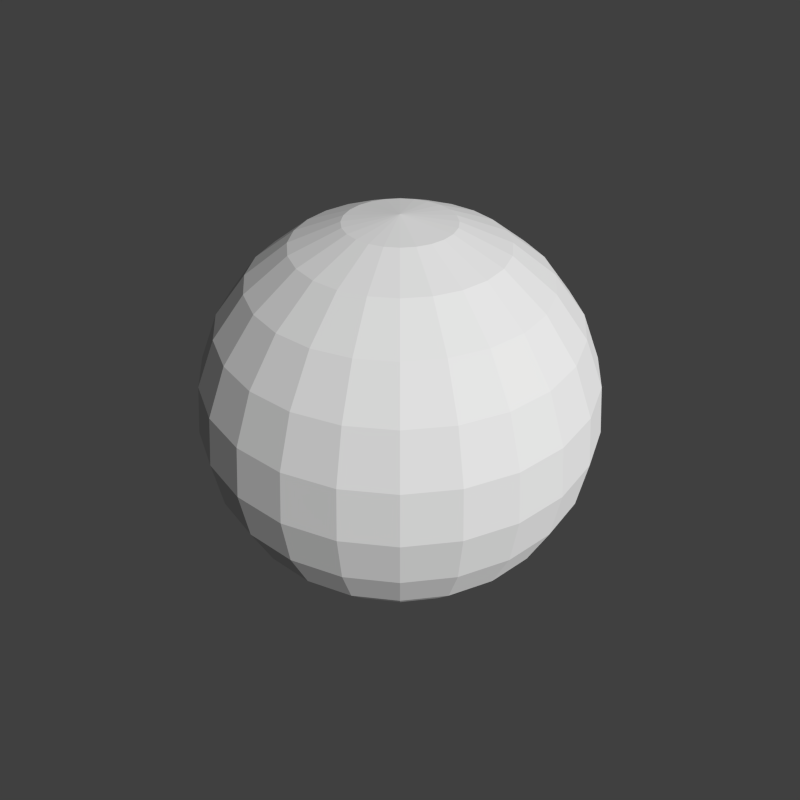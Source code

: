 # Source: sphere.blend  (saved by Blender 2.55.0; exported with 4.5.12 LTS)
import bpy
from mathutils import Matrix  # noqa: F401  (used for matrix-valued properties, if any)

bpy.ops.wm.read_factory_settings(use_empty=True)
scene = bpy.context.scene
scene.name = 'Scene'

# ---- collections
col_collection_1 = bpy.data.collections.new('Collection 1'); scene.collection.children.link(col_collection_1)

# ---- world
world_world = bpy.data.worlds.new('World'); scene.world = world_world
world_world.color = (0.05088, 0.05088, 0.05088)
world_world.use_sun_shadow = False
world_world.sun_shadow_jitter_overblur = 0.0
world_world.cycles.sampling_method = 'MANUAL'
world_world.cycles.sample_map_resolution = 256

# ---- cameras
cam_camera_001 = bpy.data.cameras.new('Camera.001')
cam_camera_001.clip_end = 100.0
cam_camera_001.lens = 35.0
cam_camera_001.dof.focus_distance = 0.0
cam_camera_001.dof.aperture_fstop = 128.0

# ---- meshes
me_sphere = bpy.data.meshes.new('Sphere')
me_sphere.from_pydata([(0.0, 0.0, 1.0), (0.2588, 0.0, 0.9659), (0.5, 0.0, 0.866), (0.7071, 0.0, 0.7071), (0.866, 0.0, 0.5), (0.9659, 0.0, 0.2588), (1.0, 0.0, 7.55e-08), (0.9659, 0.0, -0.2588), (0.866, 0.0, -0.5), (0.7071, 0.0, -0.7071), (0.5, 0.0, -0.866), (0.2588, 0.0, -0.9659), (0.25, 0.06699, -0.9659), (0.483, 0.1294, -0.866), (0.683, 0.183, -0.7071), (0.8365, 0.2241, -0.5), (0.933, 0.25, -0.2588), (0.9659, 0.2588, 5.96e-08), (0.933, 0.25, 0.2588), (0.8365, 0.2241, 0.5), (0.683, 0.183, 0.7071), (0.483, 0.1294, 0.866), (0.25, 0.06699, 0.9659), (0.2241, 0.1294, 0.9659), (0.433, 0.25, 0.866), (0.6124, 0.3536, 0.7071), (0.75, 0.433, 0.5), (0.8365, 0.483, 0.2588), (0.866, 0.5, 5.96e-08), (0.8365, 0.483, -0.2588), (0.75, 0.433, -0.5), (0.6124, 0.3536, -0.7071), (0.433, 0.25, -0.866), (0.2241, 0.1294, -0.9659), (0.183, 0.183, -0.9659), (0.3536, 0.3536, -0.866), (0.5, 0.5, -0.7071), (0.6124, 0.6124, -0.5), (0.683, 0.683, -0.2588), (0.7071, 0.7071, 5.96e-08), (0.683, 0.683, 0.2588), (0.6124, 0.6124, 0.5), (0.5, 0.5, 0.7071), (0.3536, 0.3536, 0.866), (0.183, 0.183, 0.9659), (0.1294, 0.2241, 0.9659), (0.25, 0.433, 0.866), (0.3536, 0.6124, 0.7071), (0.433, 0.75, 0.5), (0.483, 0.8365, 0.2588), (0.5, 0.866, 5.96e-08), (0.483, 0.8365, -0.2588), (0.433, 0.75, -0.5), (0.3536, 0.6124, -0.7071), (0.25, 0.433, -0.866), (0.1294, 0.2241, -0.9659), (0.06699, 0.25, -0.9659), (0.1294, 0.483, -0.866), (0.183, 0.683, -0.7071), (0.2241, 0.8365, -0.5), (0.25, 0.933, -0.2588), (0.2588, 0.9659, 5.96e-08), (0.25, 0.933, 0.2588), (0.2241, 0.8365, 0.5), (0.183, 0.683, 0.7071), (0.1294, 0.483, 0.866), (0.06699, 0.25, 0.9659), (-2.98e-08, 0.2588, 0.9659), (-1.341e-07, 0.5, 0.866), (-1.192e-07, 0.7071, 0.7071), (-1.788e-07, 0.866, 0.5), (-1.937e-07, 0.9659, 0.2588), (-2.682e-07, 1.0, 5.96e-08), (-1.341e-07, 0.9659, -0.2588), (-1.788e-07, 0.866, -0.5), (-1.49e-07, 0.7071, -0.7071), (-8.941e-08, 0.5, -0.866), (-4.47e-08, 0.2588, -0.9659), (-0.06699, 0.25, -0.9659), (-0.1294, 0.483, -0.866), (-0.183, 0.683, -0.7071), (-0.2241, 0.8365, -0.5), (-0.25, 0.933, -0.2588), (-0.2588, 0.9659, 5.96e-08), (-0.25, 0.933, 0.2588), (-0.2241, 0.8365, 0.5), (-0.183, 0.683, 0.7071), (-0.1294, 0.483, 0.866), (-0.06699, 0.25, 0.9659), (-0.1294, 0.2241, 0.9659), (-0.25, 0.433, 0.866), (-0.3536, 0.6124, 0.7071), (-0.433, 0.75, 0.5), (-0.483, 0.8365, 0.2588), (-0.5, 0.866, 5.96e-08), (-0.483, 0.8365, -0.2588), (-0.433, 0.75, -0.5), (-0.3536, 0.6124, -0.7071), (-0.25, 0.433, -0.866), (-0.1294, 0.2241, -0.9659), (-0.183, 0.183, -0.9659), (-0.3536, 0.3536, -0.866), (-0.5, 0.5, -0.7071), (-0.6124, 0.6124, -0.5), (-0.683, 0.683, -0.2588), (-0.7071, 0.7071, 5.96e-08), (-0.683, 0.683, 0.2588), (-0.6124, 0.6124, 0.5), (-0.5, 0.5, 0.7071), (-0.3536, 0.3536, 0.866), (-0.183, 0.183, 0.9659), (-0.2241, 0.1294, 0.9659), (-0.433, 0.25, 0.866), (-0.6124, 0.3536, 0.7071), (-0.75, 0.433, 0.5), (-0.8365, 0.483, 0.2588), (-0.866, 0.5, 5.96e-08), (-0.8365, 0.483, -0.2588), (-0.75, 0.433, -0.5), (-0.6124, 0.3536, -0.7071), (-0.433, 0.25, -0.866), (-0.2241, 0.1294, -0.9659), (-0.25, 0.06699, -0.9659), (-0.483, 0.1294, -0.866), (-0.683, 0.183, -0.7071), (-0.8365, 0.2241, -0.5), (-0.933, 0.25, -0.2588), (-0.9659, 0.2588, 5.96e-08), (-0.933, 0.25, 0.2588), (-0.8365, 0.2241, 0.5), (-0.683, 0.183, 0.7071), (-0.483, 0.1294, 0.866), (-0.25, 0.06699, 0.9659), (-0.2588, -5.96e-08, 0.9659), (-0.5, -2.31e-07, 0.866), (-0.7071, -2.533e-07, 0.7071), (-0.866, -3.427e-07, 0.5), (-0.9659, -3.427e-07, 0.2588), (-1.0, -4.619e-07, 5.96e-08), (-0.9659, -3.129e-07, -0.2588), (-0.866, -3.427e-07, -0.5), (-0.7071, -2.831e-07, -0.7071), (-0.5, -1.788e-07, -0.866), (-0.2588, -8.941e-08, -0.9659), (-0.25, -0.06699, -0.9659), (-0.483, -0.1294, -0.866), (-0.683, -0.183, -0.7071), (-0.8365, -0.2241, -0.5), (-0.933, -0.25, -0.2588), (-0.9659, -0.2588, 5.96e-08), (-0.933, -0.25, 0.2588), (-0.8365, -0.2241, 0.5), (-0.683, -0.183, 0.7071), (-0.483, -0.1294, 0.866), (-0.25, -0.06699, 0.9659), (-0.2241, -0.1294, 0.9659), (-0.433, -0.25, 0.866), (-0.6124, -0.3536, 0.7071), (-0.75, -0.433, 0.5), (-0.8365, -0.483, 0.2588), (-0.866, -0.5, 5.96e-08), (-0.8365, -0.483, -0.2588), (-0.75, -0.433, -0.5), (-0.6124, -0.3536, -0.7071), (-0.433, -0.25, -0.866), (-0.2241, -0.1294, -0.9659), (-2.754e-07, -2.754e-07, -1.0), (-0.183, -0.183, -0.9659), (-0.3536, -0.3536, -0.866), (-0.5, -0.5, -0.7071), (-0.6124, -0.6124, -0.5), (-0.683, -0.683, -0.2588), (-0.7071, -0.7071, 5.96e-08), (-0.683, -0.683, 0.2588), (-0.6124, -0.6124, 0.5), (-0.5, -0.5, 0.7071), (-0.3536, -0.3536, 0.866), (-0.183, -0.183, 0.9659), (-0.1294, -0.2241, 0.9659), (-0.25, -0.433, 0.866), (-0.3536, -0.6124, 0.7071), (-0.433, -0.75, 0.5), (-0.483, -0.8365, 0.2588), (-0.5, -0.866, 5.96e-08), (-0.483, -0.8365, -0.2588), (-0.433, -0.75, -0.5), (-0.3536, -0.6124, -0.7071), (-0.25, -0.433, -0.866), (-0.1294, -0.2241, -0.9659), (-0.06699, -0.25, -0.9659), (-0.1294, -0.483, -0.866), (-0.183, -0.683, -0.7071), (-0.2241, -0.8365, -0.5), (-0.25, -0.933, -0.2588), (-0.2588, -0.9659, 5.96e-08), (-0.25, -0.933, 0.2588), (-0.2241, -0.8365, 0.5), (-0.183, -0.683, 0.7071), (-0.1294, -0.483, 0.866), (-0.06699, -0.25, 0.9659), (7.451e-08, -0.2588, 0.9659), (2.906e-07, -0.5, 0.866), (3.874e-07, -0.7071, 0.7071), (4.917e-07, -0.866, 0.5), (5.066e-07, -0.9659, 0.2588), (5.811e-07, -1.0, 5.96e-08), (4.768e-07, -0.9659, -0.2588), (4.917e-07, -0.866, -0.5), (4.619e-07, -0.7071, -0.7071), (2.906e-07, -0.5, -0.866), (1.416e-07, -0.2588, -0.9659), (0.06699, -0.25, -0.9659), (0.1294, -0.483, -0.866), (0.183, -0.683, -0.7071), (0.2241, -0.8365, -0.5), (0.25, -0.933, -0.2588), (0.2588, -0.9659, 5.96e-08), (0.25, -0.933, 0.2588), (0.2241, -0.8365, 0.5), (0.183, -0.683, 0.7071), (0.1294, -0.483, 0.866), (0.06699, -0.25, 0.9659), (0.1294, -0.2241, 0.9659), (0.25, -0.433, 0.866), (0.3536, -0.6124, 0.7071), (0.433, -0.75, 0.5), (0.483, -0.8365, 0.2588), (0.5, -0.866, 5.96e-08), (0.483, -0.8365, -0.2588), (0.433, -0.75, -0.5), (0.3536, -0.6124, -0.7071), (0.25, -0.433, -0.866), (0.1294, -0.2241, -0.9659), (0.183, -0.183, -0.9659), (0.3536, -0.3536, -0.866), (0.5, -0.5, -0.7071), (0.6124, -0.6124, -0.5), (0.683, -0.683, -0.2588), (0.7071, -0.7071, 5.96e-08), (0.683, -0.683, 0.2588), (0.6124, -0.6124, 0.5), (0.5, -0.5, 0.7071), (0.3536, -0.3536, 0.866), (0.183, -0.183, 0.9659), (0.2241, -0.1294, 0.9659), (0.433, -0.25, 0.866), (0.6124, -0.3536, 0.7071), (0.75, -0.433, 0.5), (0.8365, -0.483, 0.2588), (0.866, -0.5, 5.96e-08), (0.8365, -0.483, -0.2588), (0.75, -0.433, -0.5), (0.6124, -0.3536, -0.7071), (0.433, -0.25, -0.866), (0.2241, -0.1294, -0.9659), (0.25, -0.06699, -0.9659), (0.483, -0.1294, -0.866), (0.683, -0.183, -0.7071), (0.8365, -0.2241, -0.5), (0.933, -0.25, -0.2588), (0.9659, -0.2588, 5.96e-08), (0.933, -0.25, 0.2588), (0.8365, -0.2241, 0.5), (0.683, -0.183, 0.7071), (0.483, -0.1294, 0.866), (0.25, -0.06699, 0.9659)], [], [(166, 12, 11), (11, 12, 13, 10), (10, 13, 14, 9), (9, 14, 15, 8), (8, 15, 16, 7), (7, 16, 17, 6), (6, 17, 18, 5), (5, 18, 19, 4), (4, 19, 20, 3), (3, 20, 21, 2), (2, 21, 22, 1), (22, 0, 1), (23, 0, 22), (21, 24, 23, 22), (20, 25, 24, 21), (19, 26, 25, 20), (18, 27, 26, 19), (17, 28, 27, 18), (16, 29, 28, 17), (15, 30, 29, 16), (14, 31, 30, 15), (13, 32, 31, 14), (12, 33, 32, 13), (166, 33, 12), (166, 34, 33), (33, 34, 35, 32), (32, 35, 36, 31), (31, 36, 37, 30), (30, 37, 38, 29), (29, 38, 39, 28), (28, 39, 40, 27), (27, 40, 41, 26), (26, 41, 42, 25), (25, 42, 43, 24), (24, 43, 44, 23), (44, 0, 23), (45, 0, 44), (43, 46, 45, 44), (42, 47, 46, 43), (41, 48, 47, 42), (40, 49, 48, 41), (39, 50, 49, 40), (38, 51, 50, 39), (37, 52, 51, 38), (36, 53, 52, 37), (35, 54, 53, 36), (34, 55, 54, 35), (166, 55, 34), (166, 56, 55), (55, 56, 57, 54), (54, 57, 58, 53), (53, 58, 59, 52), (52, 59, 60, 51), (51, 60, 61, 50), (50, 61, 62, 49), (49, 62, 63, 48), (48, 63, 64, 47), (47, 64, 65, 46), (46, 65, 66, 45), (66, 0, 45), (67, 0, 66), (65, 68, 67, 66), (64, 69, 68, 65), (63, 70, 69, 64), (62, 71, 70, 63), (61, 72, 71, 62), (60, 73, 72, 61), (59, 74, 73, 60), (58, 75, 74, 59), (57, 76, 75, 58), (56, 77, 76, 57), (166, 77, 56), (166, 78, 77), (77, 78, 79, 76), (76, 79, 80, 75), (75, 80, 81, 74), (74, 81, 82, 73), (73, 82, 83, 72), (72, 83, 84, 71), (71, 84, 85, 70), (70, 85, 86, 69), (69, 86, 87, 68), (68, 87, 88, 67), (88, 0, 67), (89, 0, 88), (87, 90, 89, 88), (86, 91, 90, 87), (85, 92, 91, 86), (84, 93, 92, 85), (83, 94, 93, 84), (82, 95, 94, 83), (81, 96, 95, 82), (80, 97, 96, 81), (79, 98, 97, 80), (78, 99, 98, 79), (166, 99, 78), (166, 100, 99), (99, 100, 101, 98), (98, 101, 102, 97), (97, 102, 103, 96), (96, 103, 104, 95), (95, 104, 105, 94), (94, 105, 106, 93), (93, 106, 107, 92), (92, 107, 108, 91), (91, 108, 109, 90), (90, 109, 110, 89), (110, 0, 89), (111, 0, 110), (109, 112, 111, 110), (108, 113, 112, 109), (107, 114, 113, 108), (106, 115, 114, 107), (105, 116, 115, 106), (104, 117, 116, 105), (103, 118, 117, 104), (102, 119, 118, 103), (101, 120, 119, 102), (100, 121, 120, 101), (166, 121, 100), (166, 122, 121), (121, 122, 123, 120), (120, 123, 124, 119), (119, 124, 125, 118), (118, 125, 126, 117), (117, 126, 127, 116), (116, 127, 128, 115), (115, 128, 129, 114), (114, 129, 130, 113), (113, 130, 131, 112), (112, 131, 132, 111), (132, 0, 111), (133, 0, 132), (131, 134, 133, 132), (130, 135, 134, 131), (129, 136, 135, 130), (128, 137, 136, 129), (127, 138, 137, 128), (126, 139, 138, 127), (125, 140, 139, 126), (124, 141, 140, 125), (123, 142, 141, 124), (122, 143, 142, 123), (166, 143, 122), (166, 144, 143), (143, 144, 145, 142), (142, 145, 146, 141), (141, 146, 147, 140), (140, 147, 148, 139), (139, 148, 149, 138), (138, 149, 150, 137), (137, 150, 151, 136), (136, 151, 152, 135), (135, 152, 153, 134), (134, 153, 154, 133), (154, 0, 133), (155, 0, 154), (153, 156, 155, 154), (152, 157, 156, 153), (151, 158, 157, 152), (150, 159, 158, 151), (149, 160, 159, 150), (148, 161, 160, 149), (147, 162, 161, 148), (146, 163, 162, 147), (145, 164, 163, 146), (144, 165, 164, 145), (166, 165, 144), (166, 167, 165), (165, 167, 168, 164), (164, 168, 169, 163), (163, 169, 170, 162), (162, 170, 171, 161), (161, 171, 172, 160), (160, 172, 173, 159), (159, 173, 174, 158), (158, 174, 175, 157), (157, 175, 176, 156), (156, 176, 177, 155), (177, 0, 155), (178, 0, 177), (176, 179, 178, 177), (175, 180, 179, 176), (174, 181, 180, 175), (173, 182, 181, 174), (172, 183, 182, 173), (171, 184, 183, 172), (170, 185, 184, 171), (169, 186, 185, 170), (168, 187, 186, 169), (167, 188, 187, 168), (166, 188, 167), (166, 189, 188), (188, 189, 190, 187), (187, 190, 191, 186), (186, 191, 192, 185), (185, 192, 193, 184), (184, 193, 194, 183), (183, 194, 195, 182), (182, 195, 196, 181), (181, 196, 197, 180), (180, 197, 198, 179), (179, 198, 199, 178), (199, 0, 178), (200, 0, 199), (198, 201, 200, 199), (197, 202, 201, 198), (196, 203, 202, 197), (195, 204, 203, 196), (194, 205, 204, 195), (193, 206, 205, 194), (192, 207, 206, 193), (191, 208, 207, 192), (190, 209, 208, 191), (189, 210, 209, 190), (166, 210, 189), (166, 211, 210), (210, 211, 212, 209), (209, 212, 213, 208), (208, 213, 214, 207), (207, 214, 215, 206), (206, 215, 216, 205), (205, 216, 217, 204), (204, 217, 218, 203), (203, 218, 219, 202), (202, 219, 220, 201), (201, 220, 221, 200), (221, 0, 200), (222, 0, 221), (220, 223, 222, 221), (219, 224, 223, 220), (218, 225, 224, 219), (217, 226, 225, 218), (216, 227, 226, 217), (215, 228, 227, 216), (214, 229, 228, 215), (213, 230, 229, 214), (212, 231, 230, 213), (211, 232, 231, 212), (166, 232, 211), (166, 233, 232), (232, 233, 234, 231), (231, 234, 235, 230), (230, 235, 236, 229), (229, 236, 237, 228), (228, 237, 238, 227), (227, 238, 239, 226), (226, 239, 240, 225), (225, 240, 241, 224), (224, 241, 242, 223), (223, 242, 243, 222), (243, 0, 222), (244, 0, 243), (242, 245, 244, 243), (241, 246, 245, 242), (240, 247, 246, 241), (239, 248, 247, 240), (238, 249, 248, 239), (237, 250, 249, 238), (236, 251, 250, 237), (235, 252, 251, 236), (234, 253, 252, 235), (233, 254, 253, 234), (166, 254, 233), (166, 255, 254), (254, 255, 256, 253), (253, 256, 257, 252), (252, 257, 258, 251), (251, 258, 259, 250), (250, 259, 260, 249), (249, 260, 261, 248), (248, 261, 262, 247), (247, 262, 263, 246), (246, 263, 264, 245), (245, 264, 265, 244), (265, 0, 244), (1, 0, 265), (264, 2, 1, 265), (263, 3, 2, 264), (262, 4, 3, 263), (261, 5, 4, 262), (260, 6, 5, 261), (259, 7, 6, 260), (258, 8, 7, 259), (257, 9, 8, 258), (256, 10, 9, 257), (255, 11, 10, 256), (166, 11, 255)])
me_sphere.use_remesh_preserve_volume = False
me_sphere.use_remesh_preserve_attributes = False
me_sphere.use_mirror_vertex_groups = False
me_sphere.update()

# ---- objects
ob_sphere = bpy.data.objects.new('Sphere', me_sphere)
ob_camera = bpy.data.objects.new('Camera', cam_camera_001)

# ---- transforms, parenting, visibility, modifiers, constraints
ob_sphere.location = (0.0, 0.0, 0.0)
ob_sphere.empty_display_type = 'ARROWS'
ob_sphere.lineart.crease_threshold = 0.0
ob_camera.location = (0.0, -3.17, 2.36)
ob_camera.rotation_euler = (1.571, -0.0, -0.0)
ob_camera.empty_display_type = 'ARROWS'
ob_camera.lineart.crease_threshold = 0.0
_c = ob_camera.constraints.new('TRACK_TO'); _c.name = 'AutoTrack'
_c.target = ob_sphere

# ---- collection membership
col_collection_1.objects.link(ob_sphere)
col_collection_1.objects.link(ob_camera)

# ---- scene / render settings (as saved in the file)
scene.camera = ob_camera
scene.frame_start = 1; scene.frame_end = 250; scene.frame_set(1)
scene.render.engine = 'BLENDER_EEVEE_NEXT'
scene.render.image_settings.color_mode = 'RGB'
scene.render.image_settings.compression = 90
scene.render.resolution_x = 1024
scene.render.resolution_y = 1024
scene.render.resolution_percentage = 50
scene.render.dither_intensity = 0.0
scene.render.bake_margin = 2
scene.render.bake_bias = 0.0
scene.cycles.use_denoising = False
scene.cycles.samples = 10
scene.cycles.sampling_pattern = 'TABULATED_SOBOL'
scene.cycles.light_sampling_threshold = 0.0
scene.cycles.use_adaptive_sampling = False
scene.cycles.use_light_tree = False
scene.cycles.blur_glossy = 0.0
scene.cycles.volume_bounces = 1
scene.cycles.pixel_filter_type = 'GAUSSIAN'
scene.cycles.sample_clamp_indirect = 0.0
scene.view_settings.view_transform = 'Standard'
bpy.context.view_layer.update()

# ---- added for rendering (the .blend has no usable light): sun
light_auto_sun = bpy.data.lights.new('AutoSun', 'SUN')
light_auto_sun.energy = 3.0
light_auto_sun.angle = 0.0523599
ob_auto_sun = bpy.data.objects.new('AutoSun', light_auto_sun)
scene.collection.objects.link(ob_auto_sun)
ob_auto_sun.rotation_euler = (0.872665, 0.174533, 0.523599)
bpy.context.view_layer.update()
